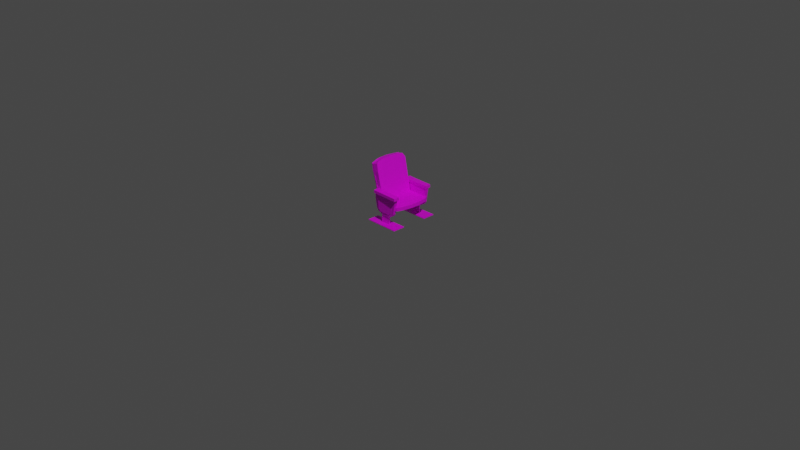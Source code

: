 # Source: kinositz.blend  (saved by Blender 2.82.7; exported with 4.5.12 LTS)
import bpy
from mathutils import Matrix  # noqa: F401  (used for matrix-valued properties, if any)

bpy.ops.wm.read_factory_settings(use_empty=True)
scene = bpy.context.scene
scene.name = 'Scene'

# ---- collections
col_collection = bpy.data.collections.new('Collection'); scene.collection.children.link(col_collection)

# ---- images (referenced by path relative to the original .blend; pixels are not part of the script)
import os
ASSET_DIR = os.environ.get("B2B_ASSET_DIR", "")  # directory of the original .blend (textures are referenced by path, not embedded)
HERE = os.path.dirname(os.path.abspath(__file__))  # packed textures are extracted next to this script under _unpacked/

def load_image(name, relpath, width, height, colorspace="sRGB"):
    """Load a texture the original file referenced (path relative to the .blend, or extracted next to this script)."""
    p = next((c for c in (os.path.join(HERE, relpath), os.path.join(ASSET_DIR, relpath)) if relpath and os.path.exists(c)), "")
    if p:
        img = bpy.data.images.load(p, check_existing=True)
        img.name = name
    else:  # same state as the original file: an image datablock whose file is absent (Cycles renders it pink)
        img = bpy.data.images.new(name, width, height)
        img.source = "FILE"
        img.filepath = "//" + (relpath or name)
    img.colorspace_settings.name = colorspace
    return img
img_metall_schwarz_png = load_image('Metall_schwarz.PNG', 'Metall_schwarz.PNG', 1024, 1024, 'sRGB')
img_stoff_rot_png = load_image('Stoff_rot.PNG', 'Stoff_rot.PNG', 1024, 1024, 'sRGB')

# ---- materials (node trees are filled in below, after node groups)
mat_material_002 = bpy.data.materials.new('Material.002')
mat_material_002.use_transparent_shadow = False
mat_material_001 = bpy.data.materials.new('Material.001')
mat_material_001.use_transparent_shadow = False

# ---- material node trees
mat_material_002.use_nodes = True; mat_material_002.node_tree.nodes.clear()
_N = mat_material_002.node_tree.nodes; _L = mat_material_002.node_tree.links
n0 = _N.new('ShaderNodeOutputMaterial'); n0.name = 'Material Output'; n0.location = (300, 300)
n1 = _N.new('ShaderNodeBsdfPrincipled'); n1.name = 'Principled BSDF'; n1.location = (10, 300)
n1.distribution = 'GGX'
n1.subsurface_method = 'BURLEY'
n1.inputs[3].default_value = 1.45
n1.inputs[27].default_value = (0.0, 0.0, 0.0, 1.0)
n1.inputs[28].default_value = 1.0
n2 = _N.new('ShaderNodeTexImage'); n2.name = 'Image Texture'; n2.location = (-280, 280)
n2.image = img_metall_schwarz_png
_L.new(n1.outputs[0], n0.inputs[0])
_L.new(n2.outputs[0], n1.inputs[0])
n0.is_active_output = True
mat_material_001.use_nodes = True; mat_material_001.node_tree.nodes.clear()
_N = mat_material_001.node_tree.nodes; _L = mat_material_001.node_tree.links
n0 = _N.new('ShaderNodeOutputMaterial'); n0.name = 'Material Output'; n0.location = (300, 300)
n1 = _N.new('ShaderNodeBsdfPrincipled'); n1.name = 'Principled BSDF'; n1.location = (10, 300)
n1.distribution = 'GGX'
n1.subsurface_method = 'BURLEY'
n1.inputs[3].default_value = 1.45
n1.inputs[27].default_value = (0.0, 0.0, 0.0, 1.0)
n1.inputs[28].default_value = 1.0
n2 = _N.new('ShaderNodeTexImage'); n2.name = 'Image Texture'; n2.location = (-280, 280)
n2.image = img_stoff_rot_png
_L.new(n1.outputs[0], n0.inputs[0])
_L.new(n2.outputs[0], n1.inputs[0])
n0.is_active_output = True

# ---- world
world_world = bpy.data.worlds.new('World'); scene.world = world_world
world_world.use_nodes = True; world_world.node_tree.nodes.clear()
_N = world_world.node_tree.nodes; _L = world_world.node_tree.links
n0 = _N.new('ShaderNodeOutputWorld'); n0.name = 'World Output'; n0.location = (300, 300)
n1 = _N.new('ShaderNodeBackground'); n1.name = 'Background'; n1.location = (10, 300)
n1.inputs[0].default_value = (0.05088, 0.05088, 0.05088, 1.0)
_L.new(n1.outputs[0], n0.inputs[0])
n0.is_active_output = True
world_world.color = (0.05088, 0.05088, 0.05088)
world_world.use_sun_shadow = False
world_world.sun_shadow_jitter_overblur = 0.0

# ---- cameras
cam_camera = bpy.data.cameras.new('Camera')
cam_camera.clip_end = 100.0
cam_camera.ortho_scale = 7.314

# ---- lights
light_light = bpy.data.lights.new('Light', 'POINT')
light_light.transmission_factor = 0.0
light_light.energy = 1000.0
light_light.shadow_soft_size = 0.1
light_light.shadow_maximum_resolution = 0.006
light_light.use_absolute_resolution = True

# ---- meshes
me_plane_022 = bpy.data.meshes.new('Plane.022')
me_plane_022.from_pydata([(-0.01042, 0.7208, 0.002558), (-0.1295, 0.7199, 0.006162), (-0.1892, 0.7109, 0.009926), (-0.255, 0.688, -0.009196), (-0.2645, 0.614, 2.093e-09), (-0.2603, 0.4627, 2.303e-09), (-0.2745, 0.2426, 0.002802), (-0.2543, 0.2489, 0.02923), (-0.1903, 0.2519, 0.04966), (-0.03325, 0.2473, 0.01524), (0.1065, 0.2484, 0.01215), (0.1659, 0.2527, 0.05453), (0.1854, 0.2504, 0.01399), (0.1762, 0.3957, -2.518e-09), (0.1763, 0.5502, -2.794e-09), (0.1749, 0.629, 0.003922), (0.1577, 0.6798, 0.03473), (0.1456, 0.7057, 0.01589), (0.08661, 0.7123, 0.004857), (-0.01042, 0.7208, 0.04923), (-0.1295, 0.7199, 0.05298), (-0.1874, 0.7037, 0.05356), (-0.2607, 0.6796, 0.06229), (-0.2655, 0.6136, 0.0507), (-0.2637, 0.4609, 0.05646), (-0.2745, 0.2545, 0.04667), (-0.2543, 0.2489, 0.0759), (-0.1861, 0.2524, 0.08341), (-0.03325, 0.2507, 0.06425), (0.1065, 0.2484, 0.05883), (0.1659, 0.2527, 0.1012), (0.1811, 0.255, 0.07117), (0.1762, 0.3957, 0.04667), (0.1748, 0.5502, 0.04667), (0.1793, 0.6213, 0.06779), (0.1777, 0.6602, 0.07511), (0.1456, 0.7057, 0.06256), (0.08661, 0.7123, 0.05153), (0.2178, 0.2149, 0.4275), (0.2178, 0.2528, 0.4508), (0.2133, 0.2054, 0.5362), (0.2133, 0.2433, 0.5594), (0.2114, 0.1953, 0.6618), (0.2114, 0.2332, 0.6851), (0.1924, 0.1871, 0.7512), (0.1924, 0.225, 0.7744), (0.1481, 0.1806, 0.8214), (0.1481, 0.2186, 0.8446), (0.1093, 0.177, 0.8271), (0.1093, 0.2149, 0.8504), (0.07126, 0.1742, 0.8291), (0.07126, 0.2122, 0.8524), (0.02669, 0.1723, 0.8395), (0.02669, 0.2102, 0.8628), (-0.01376, 0.172, 0.829), (-0.01376, 0.2099, 0.8522), (-0.06318, 0.1724, 0.8324), (-0.06318, 0.2104, 0.8556), (-0.1049, 0.1744, 0.8219), (-0.1049, 0.2123, 0.8452), (-0.1521, 0.1772, 0.8199), (-0.1521, 0.2151, 0.8432), (-0.2179, 0.1819, 0.8069), (-0.2179, 0.2198, 0.8302), (-0.2829, 0.1886, 0.7645), (-0.2829, 0.2265, 0.7878), (-0.3077, 0.1975, 0.654), (-0.3077, 0.2355, 0.6773), (-0.3035, 0.2064, 0.5427), (-0.3035, 0.2443, 0.5659), (-0.2992, 0.2151, 0.4481), (-0.2992, 0.253, 0.4714), (-0.2975, 0.2249, 0.3324), (-0.2975, 0.2628, 0.3557), (-0.2896, 0.2349, 0.2068), (-0.2896, 0.2728, 0.2301), (-0.2937, 0.2459, 0.05445), (-0.2937, 0.2839, 0.07771), (-0.2172, 0.2505, 0.01315), (-0.2403, 0.2893, 0.02924), (-0.1728, 0.2538, 0.01287), (-0.1728, 0.2918, 0.03613), (-0.1086, 0.2546, 0.02386), (-0.1086, 0.2939, 0.03348), (-0.06115, 0.2571, 0.02011), (-0.06115, 0.2951, 0.04337), (-0.005739, 0.2601, 0.02727), (-0.008954, 0.2956, 0.03959), (0.04041, 0.2562, 0.02271), (0.04041, 0.2951, 0.03642), (0.08513, 0.2554, 0.01713), (0.08513, 0.2934, 0.04039), (0.138, 0.2522, 0.02713), (0.138, 0.2901, 0.05039), (0.1706, 0.2592, 0.03056), (0.1801, 0.2866, 0.04332), (0.2068, 0.2415, 0.1045), (0.2068, 0.2794, 0.1277), (0.2055, 0.2332, 0.2144), (0.2055, 0.2712, 0.2377), (0.2133, 0.2243, 0.3188), (0.2133, 0.2622, 0.3421), (-0.3044, 0.3928, 0.07212), (-0.3115, 0.3153, 0.8377), (-0.3114, 0.276, 0.7978), (-0.3112, 0.2208, 0.7313), (-0.3109, 0.1591, 0.6603), (-0.3105, 0.1349, 0.5933), (-0.3097, 0.1241, 0.4925), (-0.3089, 0.1289, 0.4008), (-0.3075, 0.1397, 0.2474), (-0.3064, 0.1565, 0.1391), (-0.3053, 0.1917, 0.03122), (-0.3048, 0.2236, -0.0009998), (-0.3045, 0.2897, 0.008094), (-0.3081, 0.3433, 0.03251), (-0.2678, 0.3926, 0.0738), (-0.2749, 0.3151, 0.8394), (-0.2747, 0.2758, 0.7995), (-0.2745, 0.2206, 0.7329), (-0.2743, 0.1589, 0.6619), (-0.2738, 0.1347, 0.5949), (-0.273, 0.124, 0.4942), (-0.2722, 0.1288, 0.4025), (-0.2708, 0.1396, 0.2491), (-0.2698, 0.1563, 0.1408), (-0.2686, 0.1916, 0.0329), (-0.2681, 0.2234, 0.000677), (-0.2678, 0.2895, 0.009771), (-0.2715, 0.3432, 0.03419), (-0.3018, 0.3883, 0.06666), (-0.2571, 0.3878, 0.07155), (-0.2628, 0.3651, 0.3127), (-0.2672, 0.3338, 0.6448), (-0.2682, 0.311, 0.8867), (-0.3064, 0.31, 0.8973), (-0.3423, 0.3105, 0.8923), (-0.3383, 0.3348, 0.6348), (-0.3353, 0.3646, 0.3177), (-0.3339, 0.3874, 0.07638), (-0.3018, 0.4196, 0.08748), (-0.2571, 0.4191, 0.09238), (-0.2628, 0.3964, 0.3335), (-0.2672, 0.3651, 0.6657), (-0.2682, 0.3423, 0.9076), (-0.3064, 0.3414, 0.9181), (-0.3423, 0.3418, 0.9131), (-0.3383, 0.3661, 0.6557), (-0.3353, 0.396, 0.3385), (-0.3339, 0.4187, 0.09721), (-0.01097, 0.7205, 0.05157), (0.08649, 0.7134, 0.05416), (0.1454, 0.7025, 0.05021), (0.1786, 0.6538, 0.07403), (0.1734, 0.5287, 0.03705), (0.1756, 0.369, 0.0217), (0.1692, 0.251, 0.01602), (0.05112, 0.2471, 0.01745), (-0.06396, 0.2475, 0.04052), (-0.1658, 0.2495, 0.01591), (-0.2646, 0.2432, 0.01545), (-0.2707, 0.2795, 0.01819), (-0.2628, 0.3373, 0.02256), (-0.2579, 0.4125, 0.02825), (-0.2617, 0.4873, 0.0455), (-0.2619, 0.552, 0.03881), (-0.2652, 0.6125, 0.05147), (-0.2603, 0.6808, 0.0601), (-0.2342, 0.6894, 0.04428), (-0.13, 0.72, 0.05341), (-0.01097, 0.7187, 0.2187), (0.08649, 0.7123, 0.2182), (0.1454, 0.7007, 0.2173), (0.1786, 0.6547, 0.2138), (0.1765, 0.5269, 0.2042), (0.1756, 0.3672, 0.1888), (0.1692, 0.2492, 0.1831), (0.05112, 0.2425, 0.1826), (-0.06396, 0.2481, 0.1831), (-0.1658, 0.2477, 0.183), (-0.2646, 0.2411, 0.1825), (-0.2707, 0.2778, 0.1853), (-0.2628, 0.3355, 0.1897), (-0.2579, 0.4108, 0.1954), (-0.2632, 0.4852, 0.201), (-0.2619, 0.5502, 0.2059), (-0.2635, 0.5968, 0.2068), (-0.2571, 0.6859, 0.2161), (-0.2327, 0.7046, 0.2119), (-0.13, 0.7184, 0.2187), (0.1847, 0.3913, 0.08741), (0.1776, 0.3138, 0.853), (0.1777, 0.2744, 0.8131), (0.1779, 0.2193, 0.7465), (0.1782, 0.1575, 0.6755), (0.1786, 0.1334, 0.6085), (0.1794, 0.1226, 0.5078), (0.1802, 0.1274, 0.4161), (0.1816, 0.1382, 0.2627), (0.1827, 0.155, 0.1544), (0.1838, 0.1902, 0.04651), (0.183, 0.2195, 0.01827), (0.181, 0.2891, 0.02057), (0.1809, 0.3418, 0.04779), (0.2213, 0.3911, 0.08908), (0.2142, 0.3136, 0.8547), (0.2143, 0.2743, 0.8148), (0.2146, 0.2191, 0.7482), (0.2148, 0.1574, 0.6772), (0.2152, 0.1332, 0.6102), (0.2161, 0.1225, 0.5095), (0.2169, 0.1273, 0.4178), (0.2183, 0.138, 0.2643), (0.2193, 0.1548, 0.1561), (0.2205, 0.19, 0.04818), (0.2209, 0.2219, 0.01596), (0.2213, 0.288, 0.02505), (0.2176, 0.3417, 0.04947), (0.2026, 0.388, 0.03979), (0.2538, 0.3882, 0.03964), (0.2481, 0.3655, 0.2808), (0.2438, 0.3342, 0.6129), (0.2428, 0.3114, 0.8548), (0.2045, 0.3104, 0.8654), (0.1686, 0.3109, 0.8603), (0.1726, 0.3352, 0.6029), (0.1756, 0.365, 0.2858), (0.1771, 0.3878, 0.04447), (0.2092, 0.42, 0.05557), (0.2538, 0.4196, 0.06047), (0.2481, 0.3968, 0.3016), (0.2438, 0.3655, 0.6338), (0.2428, 0.3428, 0.8757), (0.2045, 0.3418, 0.8862), (0.1686, 0.3422, 0.8812), (0.1726, 0.3665, 0.6238), (0.1756, 0.3964, 0.3066), (0.1716, 0.4218, 0.04836), (-0.284, 0.0217, 0.3515), (-0.2882, 0.04953, 0.07919), (-0.288, 0.1993, 0.1927), (-0.2838, 0.1715, 0.4684), (-0.2982, 0.02159, 0.3527), (-0.3024, 0.04941, 0.08036), (-0.3023, 0.1992, 0.1939), (-0.2981, 0.1714, 0.4695), (-0.3668, 0.001674, 0.7235), (-0.2078, 0.0004285, 0.7198), (-0.2194, 0.09757, -0.2736), (-0.3714, 0.09882, -0.2707), (-0.3669, -0.007414, 0.7173), (-0.2079, -0.008659, 0.7136), (-0.2195, 0.08848, -0.2799), (-0.3716, 0.08973, -0.277), (0.2016, 0.02282, 0.3442), (0.1975, 0.05064, 0.07187), (0.1976, 0.2004, 0.1854), (0.2018, 0.1727, 0.461), (0.1874, 0.0227, 0.3454), (0.1832, 0.05053, 0.07304), (0.1834, 0.2003, 0.1866), (0.1876, 0.1725, 0.4622), (0.1111, 0.001631, 0.7195), (0.2701, 0.0003854, 0.7158), (0.2585, 0.09752, -0.2777), (0.1065, 0.09877, -0.2748), (0.111, -0.007457, 0.7132), (0.27, -0.008702, 0.7095), (0.2584, 0.08843, -0.2839), (0.1064, 0.08969, -0.281), (-0.306, 0.3764, 0.1606), (-0.3044, 0.3498, 0.4283), (-0.3026, 0.3232, 0.7127), (-0.3026, 0.2832, 0.6951), (-0.3027, 0.2339, 0.6359), (-0.3028, 0.185, 0.5812), (-0.303, 0.1636, 0.5445), (-0.3034, 0.1499, 0.4635), (-0.3043, 0.1644, 0.3158), (-0.3053, 0.1813, 0.1607), (-0.3058, 0.2135, 0.08917), (-0.3059, 0.2764, 0.1222), (-0.306, 0.334, 0.1335), (-0.3159, 0.3763, 0.1609), (-0.3143, 0.3497, 0.4286), (-0.3125, 0.3231, 0.713), (-0.3125, 0.2832, 0.6954), (-0.3126, 0.2339, 0.6363), (-0.3127, 0.1849, 0.5815), (-0.3129, 0.1636, 0.5449), (-0.3133, 0.1498, 0.4638), (-0.3142, 0.1643, 0.3162), (-0.3152, 0.1813, 0.161), (-0.3157, 0.2134, 0.0895), (-0.3158, 0.2764, 0.1225), (-0.3159, 0.334, 0.1339), (0.2203, 0.3736, 0.1587), (0.2219, 0.347, 0.4264), (0.2236, 0.3204, 0.7108), (0.2237, 0.2805, 0.6931), (0.2236, 0.2312, 0.634), (0.2234, 0.1822, 0.5792), (0.2233, 0.1609, 0.5426), (0.2229, 0.1471, 0.4616), (0.222, 0.1616, 0.314), (0.221, 0.1786, 0.1588), (0.2205, 0.2107, 0.08731), (0.2204, 0.2737, 0.1203), (0.2203, 0.3313, 0.1317), (0.215, 0.3736, 0.1589), (0.2166, 0.347, 0.4266), (0.2184, 0.3204, 0.7109), (0.2184, 0.2805, 0.6933), (0.2183, 0.2311, 0.6342), (0.2181, 0.1822, 0.5794), (0.218, 0.1609, 0.5428), (0.2176, 0.1471, 0.4617), (0.2167, 0.1616, 0.3141), (0.2157, 0.1785, 0.159), (0.2152, 0.2107, 0.08749), (0.2151, 0.2737, 0.1205), (0.215, 0.3312, 0.1318)], [], [(2, 1, 4), (15, 17, 16), (3, 2, 4), (21, 23, 20), (4, 1, 5), (0, 13, 5), (5, 1, 0), (15, 14, 18), (18, 14, 0), (14, 13, 0), (6, 5, 9), (13, 10, 9), (8, 6, 9), (8, 7, 6), (11, 10, 12), (12, 10, 13), (18, 17, 15), (9, 5, 13), (34, 35, 36), (22, 23, 21), (23, 24, 20), (19, 24, 32), (24, 19, 20), (34, 37, 33), (37, 19, 33), (33, 19, 32), (25, 28, 24), (32, 28, 29), (27, 28, 25), (27, 25, 26), (30, 31, 29), (31, 32, 29), (37, 34, 36), (28, 32, 24), (8, 9, 28, 27), (1, 2, 21, 20), (16, 17, 36, 35), (9, 10, 29, 28), (2, 3, 22, 21), (17, 18, 37, 36), (10, 11, 30, 29), (3, 4, 23, 22), (18, 0, 19, 37), (11, 12, 31, 30), (4, 5, 24, 23), (12, 13, 32, 31), (5, 6, 25, 24), (13, 14, 33, 32), (6, 7, 26, 25), (14, 15, 34, 33), (7, 8, 27, 26), (0, 1, 20, 19), (15, 16, 35, 34), (38, 39, 41, 40), (40, 41, 43, 42), (42, 43, 45, 44), (44, 45, 47, 46), (46, 47, 49, 48), (48, 49, 51, 50), (50, 51, 53, 52), (52, 53, 55, 54), (54, 55, 57, 56), (56, 57, 59, 58), (58, 59, 61, 60), (60, 61, 63, 62), (62, 63, 65, 64), (64, 65, 67, 66), (66, 67, 69, 68), (68, 69, 71, 70), (70, 71, 73, 72), (72, 73, 75, 74), (74, 75, 77, 76), (76, 77, 79, 78), (78, 79, 81, 80), (80, 81, 83, 82), (82, 83, 85, 84), (84, 85, 87, 86), (86, 87, 89, 88), (88, 89, 91, 90), (90, 91, 93, 92), (92, 93, 95, 94), (94, 95, 97, 96), (96, 97, 99, 98), (41, 39, 101, 99, 97, 95, 93, 91, 89, 87, 85, 83, 81, 79, 77, 75, 73, 71, 69, 67, 65, 63, 61, 59, 57, 55, 53, 51, 49, 47, 45, 43), (98, 99, 101, 100), (100, 101, 39, 38), (38, 40, 42, 44, 46, 48, 50, 52, 54, 56, 58, 60, 62, 64, 66, 68, 70, 72, 74, 76, 78, 80, 82, 84, 86, 88, 90, 92, 94, 96, 98, 100), (104, 102, 103), (104, 115, 102), (105, 115, 104), (105, 114, 115), (114, 105, 110), (113, 114, 111), (109, 105, 106), (110, 105, 109), (118, 117, 116), (114, 110, 111), (107, 108, 106), (106, 108, 109), (113, 111, 112), (118, 116, 129), (119, 118, 129), (119, 129, 128), (128, 124, 119), (127, 125, 128), (123, 120, 119), (124, 123, 119), (128, 125, 124), (121, 120, 122), (120, 123, 122), (127, 126, 125), (105, 104, 118, 119), (113, 112, 126, 127), (106, 105, 119, 120), (114, 113, 127, 128), (107, 106, 120, 121), (115, 114, 128, 129), (108, 107, 121, 122), (102, 115, 129, 116), (109, 108, 122, 123), (110, 109, 123, 124), (103, 102, 116, 117), (111, 110, 124, 125), (104, 103, 117, 118), (112, 111, 125, 126), (145, 144, 143), (135, 133, 134), (132, 138, 130), (133, 138, 132), (133, 137, 138), (136, 137, 135), (130, 138, 139), (135, 137, 133), (132, 130, 131), (142, 140, 148), (143, 142, 148), (143, 148, 147), (146, 145, 147), (140, 149, 148), (145, 143, 147), (142, 141, 140), (134, 133, 143, 144), (131, 130, 140, 141), (138, 137, 147, 148), (135, 134, 144, 145), (132, 131, 141, 142), (139, 138, 148, 149), (136, 135, 145, 146), (133, 132, 142, 143), (130, 139, 149, 140), (137, 136, 146, 147), (169, 168, 166), (163, 159, 158), (153, 151, 154), (152, 151, 153), (169, 165, 150), (154, 151, 150), (150, 164, 154), (166, 165, 169), (165, 164, 150), (155, 154, 163), (189, 186, 188), (155, 163, 158), (166, 168, 167), (163, 154, 164), (160, 159, 161), (155, 157, 156), (162, 159, 163), (158, 157, 155), (159, 162, 161), (183, 178, 179), (173, 174, 171), (172, 173, 171), (189, 170, 185), (174, 170, 171), (170, 174, 184), (186, 189, 185), (185, 170, 184), (175, 183, 174), (175, 178, 183), (186, 187, 188), (183, 184, 174), (180, 181, 179), (175, 176, 177), (182, 183, 179), (178, 175, 177), (179, 181, 182), (165, 166, 186, 185), (158, 159, 179, 178), (151, 152, 172, 171), (166, 167, 187, 186), (159, 160, 180, 179), (152, 153, 173, 172), (167, 168, 188, 187), (160, 161, 181, 180), (153, 154, 174, 173), (168, 169, 189, 188), (161, 162, 182, 181), (154, 155, 175, 174), (169, 150, 170, 189), (162, 163, 183, 182), (155, 156, 176, 175), (163, 164, 184, 183), (156, 157, 177, 176), (164, 165, 185, 184), (157, 158, 178, 177), (150, 151, 171, 170), (192, 190, 191), (192, 203, 190), (193, 203, 192), (193, 202, 203), (202, 193, 198), (201, 202, 199), (197, 193, 194), (198, 193, 197), (206, 205, 204), (202, 198, 199), (195, 196, 194), (194, 196, 197), (201, 199, 200), (206, 204, 217), (207, 206, 217), (207, 217, 216), (216, 212, 207), (215, 213, 216), (211, 208, 207), (212, 211, 207), (216, 213, 212), (209, 208, 210), (208, 211, 210), (215, 214, 213), (193, 192, 206, 207), (201, 200, 214, 215), (194, 193, 207, 208), (202, 201, 215, 216), (195, 194, 208, 209), (203, 202, 216, 217), (196, 195, 209, 210), (190, 203, 217, 204), (197, 196, 210, 211), (198, 197, 211, 212), (191, 190, 204, 205), (199, 198, 212, 213), (192, 191, 205, 206), (200, 199, 213, 214), (233, 232, 231), (223, 221, 222), (220, 226, 218), (221, 226, 220), (221, 225, 226), (224, 225, 223), (218, 226, 227), (223, 225, 221), (220, 218, 219), (230, 228, 236), (231, 230, 236), (231, 236, 235), (234, 233, 235), (228, 237, 236), (233, 231, 235), (230, 229, 228), (222, 221, 231, 232), (219, 218, 228, 229), (226, 225, 235, 236), (223, 222, 232, 233), (220, 219, 229, 230), (227, 226, 236, 237), (224, 223, 233, 234), (221, 220, 230, 231), (218, 227, 237, 228), (225, 224, 234, 235), (239, 240, 238), (243, 242, 244), (238, 240, 241), (242, 245, 244), (238, 241, 245, 242), (240, 239, 243, 244), (241, 240, 244, 245), (239, 238, 242, 243), (247, 246, 248), (251, 252, 250), (248, 246, 249), (252, 253, 250), (246, 247, 251, 250), (249, 246, 250, 253), (247, 248, 252, 251), (248, 249, 253, 252), (255, 256, 254), (259, 258, 260), (254, 256, 257), (258, 261, 260), (254, 257, 261, 258), (256, 255, 259, 260), (257, 256, 260, 261), (255, 254, 258, 259), (263, 262, 264), (267, 268, 266), (264, 262, 265), (268, 269, 266), (262, 263, 267, 266), (265, 262, 266, 269), (263, 264, 268, 267), (264, 265, 269, 268), (273, 271, 272), (271, 282, 270), (276, 277, 275), (271, 281, 282), (281, 271, 278), (275, 277, 278), (278, 271, 274), (278, 274, 275), (278, 279, 281), (286, 285, 284), (281, 279, 280), (274, 271, 273), (284, 283, 295), (289, 288, 290), (284, 295, 294), (294, 291, 284), (288, 291, 290), (291, 287, 284), (291, 288, 287), (291, 294, 292), (294, 293, 292), (287, 286, 284), (277, 276, 289, 290), (278, 277, 290, 291), (271, 270, 283, 284), (279, 278, 291, 292), (272, 271, 284, 285), (280, 279, 292, 293), (273, 272, 285, 286), (281, 280, 293, 294), (274, 273, 286, 287), (282, 281, 294, 295), (275, 274, 287, 288), (270, 282, 295, 283), (276, 275, 288, 289), (299, 297, 298), (297, 308, 296), (302, 303, 301), (297, 307, 308), (307, 297, 304), (301, 303, 304), (304, 297, 300), (304, 300, 301), (304, 305, 307), (312, 311, 310), (307, 305, 306), (300, 297, 299), (310, 309, 321), (315, 314, 316), (310, 321, 320), (320, 317, 310), (314, 317, 316), (317, 313, 310), (317, 314, 313), (317, 320, 318), (320, 319, 318), (313, 312, 310), (303, 302, 315, 316), (304, 303, 316, 317), (297, 296, 309, 310), (305, 304, 317, 318), (298, 297, 310, 311), (306, 305, 318, 319), (299, 298, 311, 312), (307, 306, 319, 320), (300, 299, 312, 313), (308, 307, 320, 321), (301, 300, 313, 314), (296, 308, 321, 309), (302, 301, 314, 315)])
me_plane_022.polygons.foreach_set('material_index', [0, 0, 0, 0, 0, 0, 0, 0, 0, 0, 0, 0, 0, 0, 0, 0, 0, 0, 0, 0, 0, 0, 0, 0, 0, 0, 0, 0, 0, 0, 0, 0, 0, 0, 0, 0, 0, 0, 0, 0, 0, 0, 0, 0, 0, 0, 0, 0, 0, 0, 0, 0, 0, 1, 1, 1, 1, 1, 1, 1, 1, 1, 1, 1, 1, 1, 1, 1, 1, 1, 1, 1, 1, 1, 1, 1, 1, 1, 1, 1, 1, 1, 1, 1, 1, 1, 1, 0, 0, 0, 0, 0, 0, 0, 0, 0, 0, 0, 0, 0, 0, 0, 0, 0, 0, 0, 0, 0, 0, 0, 0, 0, 0, 0, 0, 0, 0, 0, 0, 0, 0, 0, 0, 0, 0, 0, 0, 0, 0, 0, 0, 0, 0, 0, 0, 0, 0, 0, 0, 0, 0, 0, 0, 0, 0, 0, 0, 0, 0, 0, 0, 1, 1, 1, 1, 1, 1, 1, 1, 1, 1, 1, 1, 1, 1, 1, 1, 1, 1, 1, 1, 1, 1, 1, 1, 1, 1, 1, 1, 1, 1, 1, 1, 1, 1, 1, 1, 1, 1, 1, 1, 1, 1, 1, 1, 1, 1, 1, 1, 1, 1, 1, 1, 1, 1, 1, 1, 0, 0, 0, 0, 0, 0, 0, 0, 0, 0, 0, 0, 0, 0, 0, 0, 0, 0, 0, 0, 0, 0, 0, 0, 0, 0, 0, 0, 0, 0, 0, 0, 0, 0, 0, 0, 0, 0, 0, 0, 0, 0, 0, 0, 0, 0, 0, 0, 0, 0, 0, 0, 0, 0, 0, 0, 0, 0, 0, 0, 0, 0, 0, 0, 0, 0, 0, 0, 0, 0, 0, 0, 0, 0, 0, 0, 0, 0, 0, 0, 0, 0, 0, 0, 0, 0, 0, 0, 0, 0, 0, 0, 0, 0, 0, 0, 1, 1, 1, 1, 1, 1, 1, 1, 1, 1, 1, 1, 1, 1, 1, 1, 1, 1, 1, 1, 1, 1, 1, 1, 1, 1, 1, 1, 1, 1, 1, 1, 1, 1, 1, 1, 1, 1, 1, 1, 1, 1, 1, 1, 1, 1, 1, 1, 1, 1, 1, 1, 1, 1, 1, 1, 1, 1, 1, 1, 1, 1, 1, 1, 1, 1, 1, 1, 1, 1])
_uv = me_plane_022.uv_layers.new(name='UVMap')
_uv.uv.foreach_set('vector', [0.0, 0.0, 0.0, 0.0, 0.0, 0.0, 0.0, 0.0, 0.0, 0.0, 0.0, 0.0, 0.0, 0.0, 0.0, 0.0, 0.0, 0.0, 0.0, 0.0, 0.0, 0.0, 0.0, 0.0, 0.0, 0.0, 0.0, 0.0, 0.0, 0.0, 0.0, 0.0, 0.0, 0.0, 0.0, 0.0, 0.0, 0.0, 0.0, 0.0, 0.0, 0.0, 0.0, 0.0, 0.0, 0.0, 0.0, 0.0, 0.0, 0.0, 0.0, 0.0, 0.0, 0.0, 0.0, 0.0, 0.0, 0.0, 0.0, 0.0, 0.0, 0.0, 0.0, 0.0, 0.0, 0.0, 0.0, 0.0, 0.0, 0.0, 0.0, 0.0, 0.0, 0.0, 0.0, 0.0, 0.0, 0.0, 0.0, 0.0, 0.0, 0.0, 0.0, 0.0, 0.0, 0.0, 0.0, 0.0, 0.0, 0.0, 0.0, 0.0, 0.0, 0.0, 0.0, 0.0, 0.0, 0.0, 0.0, 0.0, 0.0, 0.0, 0.0, 0.0, 0.0, 0.0, 0.0, 0.0, 0.0, 0.0, 0.0, 0.0, 0.0, 0.0, 0.0, 0.0, 0.0, 0.0, 0.0, 0.0, 0.0, 0.0, 0.0, 0.0, 0.0, 0.0, 0.0, 0.0, 0.0, 0.0, 0.0, 0.0, 0.0, 0.0, 0.0, 0.0, 0.0, 0.0, 0.0, 0.0, 0.0, 0.0, 0.0, 0.0, 0.0, 0.0, 0.0, 0.0, 0.0, 0.0, 0.0, 0.0, 0.0, 0.0, 0.0, 0.0, 0.0, 0.0, 0.0, 0.0, 0.0, 0.0, 0.0, 0.0, 0.0, 0.0, 0.0, 0.0, 0.0, 0.0, 0.0, 0.0, 0.0, 0.0, 0.0, 0.0, 0.0, 0.0, 0.0, 0.0, 0.0, 0.0, 0.0, 0.0, 0.0, 0.0, 0.0, 0.0, 0.0, 0.0, 0.0, 0.0, 0.0, 0.0, 0.0, 0.0, 0.0, 0.0, 0.0, 0.0, 0.0, 0.0, 0.0, 0.0, 0.0, 0.0, 0.0, 0.0, 0.0, 0.0, 0.0, 0.0, 0.0, 0.0, 0.0, 0.0, 0.0, 0.0, 0.0, 0.0, 0.0, 0.0, 0.0, 0.0, 0.0, 0.0, 0.0, 0.0, 0.0, 0.0, 0.0, 0.0, 0.0, 0.0, 0.0, 0.0, 0.0, 0.0, 0.0, 0.0, 0.0, 0.0, 0.0, 0.0, 0.0, 0.0, 0.0, 0.0, 0.0, 0.0, 0.0, 0.0, 0.0, 0.0, 0.0, 0.0, 0.0, 0.0, 0.0, 0.0, 0.0, 0.0, 0.0, 0.0, 0.0, 0.0, 0.0, 0.0, 0.0, 0.0, 0.0, 0.0, 0.0, 0.0, 0.0, 0.0, 0.0, 0.0, 0.0, 0.0, 0.0, 0.0, 0.0, 0.0, 0.0, 0.0, 0.0, 0.0, 0.0, 0.0, 0.0, 0.0, 0.0, 0.0, 0.0, 0.0, 0.0, 0.0, 0.0, 0.0, 0.0, 0.0, 0.0, 0.0, 0.0, 0.0, 0.0, 0.0, 0.0, 0.0, 0.0, 0.0, 0.0, 0.0, 0.0, 0.0, 0.0, 0.0, 0.0, 0.0, 0.0, 0.0, 0.0, 0.0, 0.0, 0.0, 0.0, 0.0, 0.0, 0.0, 0.0, 0.0, 0.0, 0.0, 0.0, 0.0, 0.0, 0.0, 0.0, 0.0, 0.0, 0.0, 0.0, 0.0, 0.0, 0.0, 0.0, 0.0, 0.0, 0.0, 0.0, 0.0, 0.0, 0.0, 0.0, 0.0, 1.0, 0.5, 1.0, 1.0, 0.9688, 1.0, 0.9688, 0.5, 0.9688, 0.5, 0.9688, 1.0, 0.9375, 1.0, 0.9375, 0.5, 0.9375, 0.5, 0.9375, 1.0, 0.9062, 1.0, 0.9062, 0.5, 0.9062, 0.5, 0.9062, 1.0, 0.875, 1.0, 0.875, 0.5, 0.875, 0.5, 0.875, 1.0, 0.8438, 1.0, 0.8438, 0.5, 0.8438, 0.5, 0.8438, 1.0, 0.8125, 1.0, 0.8125, 0.5, 0.8125, 0.5, 0.8125, 1.0, 0.7812, 1.0, 0.7812, 0.5, 0.7812, 0.5, 0.7812, 1.0, 0.75, 1.0, 0.75, 0.5, 0.75, 0.5, 0.75, 1.0, 0.7188, 1.0, 0.7188, 0.5, 0.7188, 0.5, 0.7188, 1.0, 0.6875, 1.0, 0.6875, 0.5, 0.6875, 0.5, 0.6875, 1.0, 0.6562, 1.0, 0.6562, 0.5, 0.6562, 0.5, 0.6562, 1.0, 0.625, 1.0, 0.625, 0.5, 0.625, 0.5, 0.625, 1.0, 0.5938, 1.0, 0.5938, 0.5, 0.5938, 0.5, 0.5938, 1.0, 0.5625, 1.0, 0.5625, 0.5, 0.5625, 0.5, 0.5625, 1.0, 0.5312, 1.0, 0.5312, 0.5, 0.5312, 0.5, 0.5312, 1.0, 0.5, 1.0, 0.5, 0.5, 0.5, 0.5, 0.5, 1.0, 0.4688, 1.0, 0.4688, 0.5, 0.4688, 0.5, 0.4688, 1.0, 0.4375, 1.0, 0.4375, 0.5, 0.4375, 0.5, 0.4375, 1.0, 0.4062, 1.0, 0.4062, 0.5, 0.4062, 0.5, 0.4062, 1.0, 0.375, 1.0, 0.375, 0.5, 0.375, 0.5, 0.375, 1.0, 0.3438, 1.0, 0.3438, 0.5, 0.3438, 0.5, 0.3438, 1.0, 0.3125, 1.0, 0.3125, 0.5, 0.3125, 0.5, 0.3125, 1.0, 0.2812, 1.0, 0.2812, 0.5, 0.2812, 0.5, 0.2812, 1.0, 0.25, 1.0, 0.25, 0.5, 0.25, 0.5, 0.25, 1.0, 0.2188, 1.0, 0.2188, 0.5, 0.2188, 0.5, 0.2188, 1.0, 0.1875, 1.0, 0.1875, 0.5, 0.1875, 0.5, 0.1875, 1.0, 0.1562, 1.0, 0.1562, 0.5, 0.1562, 0.5, 0.1562, 1.0, 0.125, 1.0, 0.125, 0.5, 0.125, 0.5, 0.125, 1.0, 0.09375, 1.0, 0.09375, 0.5, 0.09375, 0.5, 0.09375, 1.0, 0.0625, 1.0, 0.0625, 0.5, 0.2968, 0.4854, 0.25, 0.49, 0.2032, 0.4854, 0.1582, 0.4717, 0.1167, 0.4496, 0.08029, 0.4197, 0.05045, 0.3833, 0.02827, 0.3418, 0.01461, 0.2968, 0.01, 0.25, 0.01461, 0.2032, 0.02827, 0.1582, 0.05045, 0.1167, 0.08029, 0.08029, 0.1167, 0.05045, 0.1582, 0.02827, 0.2032, 0.01461, 0.25, 0.01, 0.2968, 0.01461, 0.3418, 0.02827, 0.3833, 0.05045, 0.4197, 0.08029, 0.4496, 0.1167, 0.4717, 0.1582, 0.4854, 0.2032, 0.49, 0.25, 0.4854, 0.2968, 0.4717, 0.3418, 0.4496, 0.3833, 0.4197, 0.4197, 0.3833, 0.4496, 0.3418, 0.4717, 0.0625, 0.5, 0.0625, 1.0, 0.03125, 1.0, 0.03125, 0.5, 0.03125, 0.5, 0.03125, 1.0, 0.0, 1.0, 0.0, 0.5, 0.75, 0.49, 0.7968, 0.4854, 0.8418, 0.4717, 0.8833, 0.4496, 0.9197, 0.4197, 0.9496, 0.3833, 0.9717, 0.3418, 0.9854, 0.2968, 0.99, 0.25, 0.9854, 0.2032, 0.9717, 0.1582, 0.9496, 0.1167, 0.9197, 0.08029, 0.8833, 0.05045, 0.8418, 0.02827, 0.7968, 0.01461, 0.75, 0.01, 0.7032, 0.01461, 0.6582, 0.02827, 0.6167, 0.05045, 0.5803, 0.08029, 0.5504, 0.1167, 0.5283, 0.1582, 0.5146, 0.2032, 0.51, 0.25, 0.5146, 0.2968, 0.5283, 0.3418, 0.5504, 0.3833, 0.5803, 0.4197, 0.6167, 0.4496, 0.6582, 0.4717, 0.7032, 0.4854, 0.0, 0.0, 0.0, 0.0, 0.0, 0.0, 0.0, 0.0, 0.0, 0.0, 0.0, 0.0, 0.0, 0.0, 0.0, 0.0, 0.0, 0.0, 0.0, 0.0, 0.0, 0.0, 0.0, 0.0, 0.0, 0.0, 0.0, 0.0, 0.0, 0.0, 0.0, 0.0, 0.0, 0.0, 0.0, 0.0, 0.0, 0.0, 0.0, 0.0, 0.0, 0.0, 0.0, 0.0, 0.0, 0.0, 0.0, 0.0, 0.0, 0.0, 0.0, 0.0, 0.0, 0.0, 0.0, 0.0, 0.0, 0.0, 0.0, 0.0, 0.0, 0.0, 0.0, 0.0, 0.0, 0.0, 0.0, 0.0, 0.0, 0.0, 0.0, 0.0, 0.0, 0.0, 0.0, 0.0, 0.0, 0.0, 0.0, 0.0, 0.0, 0.0, 0.0, 0.0, 0.0, 0.0, 0.0, 0.0, 0.0, 0.0, 0.0, 0.0, 0.0, 0.0, 0.0, 0.0, 0.0, 0.0, 0.0, 0.0, 0.0, 0.0, 0.0, 0.0, 0.0, 0.0, 0.0, 0.0, 0.0, 0.0, 0.0, 0.0, 0.0, 0.0, 0.0, 0.0, 0.0, 0.0, 0.0, 0.0, 0.0, 0.0, 0.0, 0.0, 0.0, 0.0, 0.0, 0.0, 0.0, 0.0, 0.0, 0.0, 0.0, 0.0, 0.0, 0.0, 0.0, 0.0, 0.0, 0.0, 0.0, 0.0, 0.0, 0.0, 0.0, 0.0, 0.0, 0.0, 0.0, 0.0, 0.0, 0.0, 0.0, 0.0, 0.0, 0.0, 0.0, 0.0, 0.0, 0.0, 0.0, 0.0, 0.0, 0.0, 0.0, 0.0, 0.0, 0.0, 0.0, 0.0, 0.0, 0.0, 0.0, 0.0, 0.0, 0.0, 0.0, 0.0, 0.0, 0.0, 0.0, 0.0, 0.0, 0.0, 0.0, 0.0, 0.0, 0.0, 0.0, 0.0, 0.0, 0.0, 0.0, 0.0, 0.0, 0.0, 0.0, 0.0, 0.0, 0.0, 0.0, 0.0, 0.0, 0.0, 0.0, 0.0, 0.0, 0.0, 0.0, 0.0, 0.0, 0.0, 0.0, 0.0, 0.0, 0.0, 0.0, 0.0, 0.0, 0.0, 0.0, 0.0, 0.0, 0.0, 0.0, 0.0, 0.0, 0.0, 0.0, 0.0, 0.0, 0.0, 0.0, 0.0, 0.0, 0.0, 0.0, 0.0, 0.0, 0.0, 0.0, 0.0, 0.0, 0.0, 0.0, 0.0, 0.0, 0.0, 0.0, 0.0, 0.0, 0.0, 0.0, 0.0, 0.0, 0.0, 0.0, 0.0, 0.0, 0.0, 0.0, 0.0, 0.0, 0.0, 0.0, 0.0, 0.0, 0.0, 0.0, 0.0, 0.0, 0.0, 0.0, 0.0, 0.0, 0.0, 0.0, 0.0, 0.0, 0.0, 0.0, 0.0, 0.0, 0.0, 0.0, 0.0, 0.0, 0.0, 0.0, 0.0, 0.0, 0.0, 0.0, 0.0, 0.0, 0.0, 0.0, 0.0, 0.0, 0.0, 0.0, 0.0, 0.0, 0.0, 0.0, 0.0, 0.0, 0.0, 0.0, 0.0, 0.0, 0.0, 0.0, 0.0, 0.0, 0.0, 0.0, 0.0, 0.0, 0.0, 0.0, 0.0, 0.0, 0.0, 0.0, 0.0, 0.0, 0.0, 0.0, 0.0, 0.0, 0.0, 0.0, 0.0, 0.0, 0.0, 0.0, 0.0, 0.0, 0.0, 0.0, 0.0, 0.0, 0.0, 0.0, 0.0, 0.0, 0.0, 0.0, 0.0, 0.0, 0.0, 0.0, 0.0, 0.0, 0.0, 0.0, 0.0, 0.0, 0.0, 0.0, 0.0, 0.0, 0.0, 0.0, 0.0, 0.0, 0.0, 0.0, 0.0, 0.0, 0.0, 0.0, 0.0, 0.0, 0.0, 0.0, 0.0, 0.0, 0.0, 0.0, 0.0, 0.0, 0.0, 0.0, 0.0, 0.0, 0.0, 0.0, 0.0, 0.0, 0.0, 0.0, 0.0, 0.0, 0.0, 0.0, 0.0, 0.0, 0.0, 0.0, 0.0, 0.0, 0.0, 0.0, 0.0, 0.0, 0.0, 0.0, 0.0, 0.0, 0.0, 0.0, 0.0, 0.0, 0.0, 0.0, 0.0, 0.0, 0.0, 0.0, 0.0, 0.0, 0.0, 0.0, 0.0, 0.0, 0.0, 0.0, 0.0, 0.0, 0.0, 0.0, 0.0, 0.0, 0.0, 0.0, 0.0, 0.0, 0.0, 0.0, 0.0, 0.0, 0.0, 0.0, 0.0, 0.0, 0.0, 0.0, 0.0, 0.0, 0.0, 0.0, 0.0, 0.0, 0.0, 0.0, 0.0, 0.0, 0.0, 0.0, 0.0, 0.0, 0.0, 0.0, 0.0, 0.0, 0.0, 0.0, 0.0, 0.0, 0.0, 0.0, 0.0, 0.0, 0.0, 0.0, 0.0, 0.0, 0.0, 0.0, 0.0, 0.0, 0.0, 0.0, 0.0, 0.0, 0.0, 0.0, 0.0, 0.0, 0.0, 0.0, 0.0, 0.0, 0.0, 0.0, 0.0, 0.0, 0.0, 0.0, 0.0, 0.0, 0.0, 0.0, 0.0, 0.0, 0.0, 0.0, 0.0, 0.0, 0.0, 0.0, 0.0, 0.0, 0.0, 0.0, 0.0, 0.0, 0.0, 0.0, 0.0, 0.0, 0.0, 0.0, 0.0, 0.0, 0.0, 0.0, 0.0, 0.0, 0.0, 0.0, 0.0, 0.0, 0.0, 0.0, 0.0, 0.0, 0.0, 0.0, 0.0, 0.0, 0.0, 0.0, 0.0, 0.0, 0.0, 0.0, 0.0, 0.0, 0.0, 0.0, 0.0, 0.0, 0.0, 0.0, 0.0, 0.0, 0.0, 0.0, 0.0, 0.0, 0.0, 0.0, 0.0, 0.0, 0.0, 0.0, 0.0, 0.0, 0.0, 0.0, 0.0, 0.0, 0.0, 0.0, 0.0, 0.0, 0.0, 0.0, 0.0, 0.0, 0.0, 0.0, 0.0, 0.0, 0.0, 0.0, 0.0, 0.0, 0.0, 0.0, 0.0, 0.0, 0.0, 0.0, 0.0, 0.0, 0.0, 0.0, 0.0, 0.0, 0.0, 0.0, 0.0, 0.0, 0.0, 0.0, 0.0, 0.0, 0.0, 0.0, 0.0, 0.0, 0.0, 0.0, 0.0, 0.0, 0.0, 0.0, 0.0, 0.0, 0.0, 0.0, 0.0, 0.0, 0.0, 0.0, 0.0, 0.0, 0.0, 0.0, 0.0, 0.0, 0.0, 0.0, 0.0, 0.0, 0.0, 0.0, 0.0, 0.0, 0.0, 0.0, 0.0, 0.0, 0.0, 0.0, 0.0, 0.0, 0.0, 0.0, 0.0, 0.0, 0.0, 0.0, 0.0, 0.0, 0.0, 0.0, 0.0, 0.0, 0.0, 0.0, 0.0, 0.0, 0.0, 0.0, 0.0, 0.0, 0.0, 0.0, 0.0, 0.0, 0.0, 0.0, 0.0, 0.0, 0.0, 0.0, 0.0, 0.0, 0.0, 0.0, 0.0, 0.0, 0.0, 0.0, 0.0, 0.0, 0.0, 0.0, 0.0, 0.0, 0.0, 0.0, 0.0, 0.0, 0.0, 0.0, 0.0, 0.0, 0.0, 0.0, 0.0, 0.0, 0.0, 0.0, 0.0, 0.0, 0.0, 0.0, 0.0, 0.0, 0.0, 0.0, 0.0, 0.0, 0.0, 0.0, 0.0, 0.0, 0.0, 0.0, 0.0, 0.0, 0.0, 0.0, 0.0, 0.0, 0.0, 0.0, 0.0, 0.0, 0.0, 0.0, 0.0, 0.0, 0.0, 0.0, 0.0, 0.0, 0.0, 0.0, 0.0, 0.0, 0.0, 0.0, 0.0, 0.0, 0.0, 0.0, 0.0, 0.0, 0.0, 0.0, 0.0, 0.0, 0.0, 0.0, 0.0, 0.0, 0.0, 0.0, 0.0, 0.0, 0.0, 0.0, 0.0, 0.0, 0.0, 0.0, 0.0, 0.0, 0.0, 0.0, 0.0, 0.0, 0.0, 0.0, 0.0, 0.0, 0.0, 0.0, 0.0, 0.0, 0.0, 0.0, 0.0, 0.0, 0.0, 0.0, 0.0, 0.0, 0.0, 0.0, 0.0, 0.0, 0.0, 0.0, 0.0, 0.0, 0.0, 0.0, 0.0, 0.0, 0.0, 0.0, 0.0, 0.0, 0.0, 0.0, 0.0, 0.0, 0.0, 0.0, 0.0, 0.0, 0.0, 0.0, 0.0, 0.0, 0.0, 0.0, 0.0, 0.0, 0.0, 0.0, 0.0, 0.0, 0.0, 0.0, 0.0, 0.0, 0.0, 0.0, 0.0, 0.0, 0.0, 0.0, 0.0, 0.0, 0.0, 0.0, 0.0, 0.0, 0.0, 0.0, 0.0, 0.0, 0.0, 0.0, 0.0, 0.0, 0.0, 0.0, 0.0, 0.0, 0.0, 0.0, 0.0, 0.0, 0.0, 0.0, 0.0, 0.0, 0.0, 0.0, 0.0, 0.0, 0.0, 0.0, 0.0, 0.0, 0.0, 0.0, 0.0, 0.0, 0.0, 0.0, 0.0, 0.0, 0.0, 0.0, 0.0, 0.0, 0.0, 0.0, 0.0, 0.0, 0.0, 0.0, 0.0, 0.0, 0.0, 0.0, 0.0, 0.0, 0.0, 0.0, 0.0, 0.0, 0.0, 0.0, 0.0, 0.0, 0.0, 0.0, 0.0, 0.0, 0.0, 0.0, 0.0, 0.0, 0.0, 0.0, 0.0, 0.0, 0.0, 0.0, 0.0, 0.0, 0.0, 0.0, 0.0, 0.0, 0.0, 0.0, 0.0, 0.0, 0.0, 0.0, 0.0, 0.0, 0.0, 0.0, 0.0, 0.0, 0.0, 0.0, 0.0, 0.0, 0.0, 0.0, 0.0, 0.0, 0.0, 0.0, 0.0, 0.0, 0.0, 0.0, 0.0, 0.0, 0.0, 0.0, 0.0, 0.0, 0.0, 0.0, 0.0, 0.0, 0.0, 0.0, 0.0, 0.0, 0.0, 0.0, 0.0, 0.0, 0.0, 0.0, 0.0, 0.0, 0.0, 0.0, 0.0, 0.0, 0.0, 0.0, 0.0, 0.0, 0.0, 0.0, 0.0, 0.0, 0.0, 0.0, 0.0, 0.0, 0.0, 0.0, 0.0, 0.0, 0.0, 0.0, 0.0, 0.0, 0.0, 0.0, 0.0, 0.0, 0.0, 0.0, 0.0, 0.0, 0.0, 0.0, 0.0, 0.0, 0.0, 0.0, 0.0, 0.0, 0.0, 0.0, 0.0, 0.0, 0.0, 0.0, 0.0, 0.0, 0.0, 0.0, 0.0, 0.0, 0.0, 0.0, 0.0, 0.0, 0.0, 0.0, 0.0, 0.0, 0.0, 0.0, 0.0, 0.0, 0.0, 0.0, 0.0, 0.0, 0.0, 0.0, 0.0, 0.0, 0.0, 0.0, 0.0, 0.0, 0.0, 0.0, 0.0, 0.0, 0.0, 0.0, 0.0, 0.0, 0.0, 0.0, 0.0, 0.0, 0.0, 0.0, 0.0, 0.0, 0.0, 0.0, 0.0, 0.0, 0.0, 0.0, 0.0, 0.0, 0.0, 0.0, 0.0, 0.0, 0.0, 0.0, 0.0, 0.0, 0.0, 0.0, 0.0, 0.0, 0.0, 0.0, 0.0, 0.0, 0.0, 0.0, 0.0, 0.0, 0.0, 0.0, 0.0, 0.0, 0.0, 0.0, 0.0, 0.0, 0.0, 0.0, 0.0, 0.0, 0.0, 0.0, 0.0, 0.0, 0.0, 0.0, 0.0, 0.0, 0.0, 0.0, 0.0, 0.0, 0.0, 0.0, 0.0, 0.0, 0.0, 0.0, 0.0, 0.0, 0.0, 0.0, 0.0, 0.0, 0.0, 0.0, 0.0, 0.0, 0.0, 0.0, 0.0, 0.0, 0.0, 0.0, 0.0, 0.0, 0.0, 0.0, 0.0, 0.0, 0.0, 0.0, 0.0, 0.0, 0.0, 0.0, 0.0, 0.0, 0.0, 0.0, 0.0, 0.0, 0.0, 0.0, 0.0, 0.0, 0.0, 0.0, 0.0, 0.0, 0.0, 0.0, 0.0, 0.0, 0.0, 0.0, 0.0, 0.0, 0.0, 0.0, 0.0, 0.0, 0.0, 0.0, 0.0, 0.0, 0.0, 0.0, 0.0, 0.0, 0.0, 0.0, 0.0, 0.0, 0.0, 0.0, 0.0, 0.0, 0.0, 0.0, 0.0, 0.0, 0.0, 0.0, 0.0, 0.0, 0.0, 0.0, 0.0, 0.0, 0.0, 0.0, 0.0, 0.0, 0.0, 0.0, 0.0, 0.0, 0.0, 0.0, 0.0, 0.0, 0.0, 0.0, 0.0, 0.0, 0.0, 0.0, 0.0, 0.0, 0.0, 0.0, 0.0, 0.0, 0.0, 0.0, 0.0, 0.0, 0.0, 0.0, 0.0, 0.0, 0.0, 0.0, 0.0, 0.0, 0.0, 0.0, 0.0, 0.0, 0.0, 0.0, 0.0, 0.0, 0.0, 0.0, 0.0, 0.0, 0.0, 0.0, 0.0, 0.0, 0.0, 0.0, 0.0, 0.0, 0.0, 0.0, 0.0, 0.0, 0.0, 0.0, 0.0, 0.0, 0.0, 0.0, 0.0, 0.0, 0.0, 0.0, 0.0, 0.0, 0.0, 0.0, 0.0, 0.0, 0.0, 0.0, 0.0, 0.0, 0.0, 0.0, 0.0, 0.0, 0.0, 0.0, 0.0, 0.0, 0.0, 0.0, 0.0, 0.0, 0.0, 0.0, 0.0, 0.0, 0.0, 0.0, 0.0, 0.0, 0.0, 0.0, 0.0, 0.0, 0.0, 0.0, 0.0, 0.0, 0.0, 0.0, 0.0, 0.0, 0.0, 0.0, 0.0, 0.0, 0.0, 0.0, 0.0, 0.0, 0.0, 0.0, 0.0, 0.0, 0.0, 0.0, 0.0, 0.0, 0.0, 0.0, 0.0, 0.0, 0.0, 0.0, 0.0, 0.0, 0.0, 0.0, 0.0, 0.0, 0.0, 0.0, 0.0, 0.0, 0.0, 0.0, 0.0, 0.0, 0.0, 0.0, 0.0, 0.0, 0.0, 0.0, 0.0, 0.0, 0.0, 0.0, 0.0, 0.0, 0.0, 0.0, 0.0, 0.0, 0.0, 0.0, 0.0, 0.0, 0.0, 0.0, 0.0, 0.0, 0.0, 0.0, 0.0, 0.0, 0.0, 0.0, 0.0, 0.0, 0.0, 0.0, 0.0, 0.0, 0.0, 0.0, 0.0, 0.0, 0.0, 0.0, 0.0, 0.0, 0.0, 0.0, 0.0, 0.0, 0.0, 0.0, 0.0, 0.0, 0.0, 0.0, 0.0, 0.0, 0.0, 0.0, 0.0, 0.0, 0.0, 0.0, 0.0, 0.0, 0.0, 0.0, 0.0, 0.0, 0.0, 0.0, 0.0, 0.0, 0.0, 0.0, 0.0, 0.0, 0.0, 0.0, 0.0, 0.0, 0.0, 0.0, 0.0, 0.0, 0.0, 0.0, 0.0, 0.0, 0.0, 0.0, 0.0, 0.0, 0.0, 0.0, 0.0, 0.0, 0.0, 0.0, 0.0, 0.0, 0.0, 0.0, 0.0, 0.0, 0.0, 0.0, 0.0, 0.0, 0.0, 0.0, 0.0, 0.0, 0.0, 0.0, 0.0, 0.0, 0.0, 0.0, 0.0, 0.0, 0.0, 0.0, 0.0, 0.0, 0.0, 0.0, 0.0, 0.0, 0.0, 0.0, 0.0, 0.0, 0.0, 0.0, 0.0, 0.0, 0.0, 0.0, 0.0, 0.0, 0.0, 0.0, 0.0, 0.0, 0.0, 0.0, 0.0, 0.0, 0.0, 0.0, 0.0, 0.0, 0.0, 0.0, 0.0, 0.0, 0.0, 0.0, 0.0, 0.0, 0.0, 0.0, 0.0, 0.0, 0.0, 0.0, 0.0, 0.0, 0.0, 0.0, 0.0, 0.0, 0.0, 0.0, 0.0, 0.0, 0.0, 0.0, 0.0, 0.0, 0.0, 0.0, 0.0, 0.0, 0.0, 0.0, 0.0, 0.0, 0.0, 0.0, 0.0, 0.0, 0.0, 0.0, 0.0, 0.0, 0.0, 0.0, 0.0, 0.0, 0.0, 0.0, 0.0, 0.0, 0.0, 0.0, 0.0, 0.0, 0.0, 0.0, 0.0, 0.0, 0.0, 0.0, 0.0, 0.0, 0.0, 0.0, 0.0, 0.0, 0.0, 0.0, 0.0, 0.0, 0.0, 0.0, 0.0, 0.0, 0.0, 0.0, 0.0, 0.0, 0.0, 0.0, 0.0, 0.0, 0.0, 0.0, 0.0, 0.0, 0.0, 0.0, 0.0, 0.0, 0.0, 0.0, 0.0, 0.0, 0.0, 0.0, 0.0, 0.0, 0.0, 0.0, 0.0, 0.0, 0.0, 0.0, 0.0, 0.0, 0.0, 0.0, 0.0, 0.0, 0.0, 0.0, 0.0, 0.0, 0.0, 0.0, 0.0, 0.0, 0.0, 0.0, 0.0, 0.0, 0.0, 0.0, 0.0, 0.0, 0.0, 0.0, 0.0, 0.0, 0.0, 0.0, 0.0, 0.0, 0.0, 0.0, 0.0, 0.0, 0.0, 0.0, 0.0, 0.0, 0.0, 0.0, 0.0, 0.0, 0.0, 0.0, 0.0, 0.0, 0.0, 0.0, 0.0, 0.0, 0.0, 0.0, 0.0, 0.0, 0.0, 0.0, 0.0, 0.0, 0.0, 0.0, 0.0, 0.0, 0.0, 0.0, 0.0, 0.0, 0.0, 0.0, 0.0, 0.0, 0.0, 0.0, 0.0, 0.0, 0.0, 0.0, 0.0, 0.0, 0.0, 0.0, 0.0, 0.0, 0.0, 0.0, 0.0, 0.0, 0.0, 0.0, 0.0, 0.0, 0.0, 0.0, 0.0, 0.0, 0.0, 0.0, 0.0, 0.0, 0.0, 0.0, 0.0, 0.0, 0.0, 0.0, 0.0, 0.0, 0.0, 0.0, 0.0, 0.0, 0.0, 0.0, 0.0, 0.0, 0.0, 0.0, 0.0, 0.0, 0.0, 0.0, 0.0, 0.0, 0.0, 0.0, 0.0, 0.0, 0.0, 0.0, 0.0, 0.0, 0.0, 0.0, 0.0, 0.0, 0.0, 0.0, 0.0, 0.0, 0.0, 0.0, 0.0, 0.0, 0.0, 0.0, 0.0, 0.0, 0.0, 0.0, 0.0, 0.0, 0.0, 0.0, 0.0, 0.0, 0.0, 0.0, 0.0, 0.0, 0.0, 0.0, 0.0, 0.0, 0.0, 0.0, 0.0, 0.0, 0.0, 0.0, 0.0, 0.0, 0.0, 0.0, 0.0, 0.0, 0.0, 0.0, 0.0, 0.0, 0.0, 0.0, 0.0, 0.0, 0.0, 0.0, 0.0, 0.0, 0.0, 0.0, 0.0, 0.0, 0.0, 0.0, 0.0, 0.0, 0.0, 0.0, 0.0, 0.0, 0.0, 0.0, 0.0, 0.0, 0.0, 0.0, 0.0, 0.0, 0.0, 0.0, 0.0, 0.0, 0.0, 0.0, 0.0, 0.0, 0.0, 0.0, 0.0, 0.0, 0.0, 0.0, 0.0, 0.0, 0.0, 0.0, 0.0, 0.0, 0.0, 0.0, 0.0, 0.0, 0.0, 0.0, 0.0, 0.0, 0.0, 0.0, 0.0, 0.0, 0.0, 0.0, 0.0, 0.0, 0.0, 0.0, 0.0, 0.0, 0.0, 0.0, 0.0, 0.0, 0.0, 0.0, 0.0, 0.0, 0.0, 0.0, 0.0, 0.0, 0.0, 0.0, 0.0, 0.0, 0.0, 0.0, 0.0, 0.0, 0.0, 0.0, 0.0, 0.0, 0.0, 0.0, 0.0, 0.0, 0.0, 0.0, 0.0, 0.0, 0.0, 0.0, 0.0, 0.0, 0.0, 0.0, 0.0, 0.0, 0.0, 0.0, 0.0, 0.0, 0.0, 0.0, 0.0, 0.0, 0.0, 0.0, 0.0, 0.0, 0.0, 0.0, 0.0, 0.0, 0.0, 0.0, 0.0, 0.0, 0.0, 0.0, 0.0, 0.0, 0.0, 0.0, 0.0, 0.0, 0.0, 0.0, 0.0, 0.0, 0.0, 0.0, 0.0, 0.0, 0.0])
me_plane_022.materials.append(mat_material_002)
me_plane_022.materials.append(mat_material_001)
me_plane_022.use_remesh_fix_poles = True
me_plane_022.use_remesh_preserve_attributes = False
me_plane_022.use_mirror_vertex_groups = False
me_plane_022.update()

# ---- objects
ob_light = bpy.data.objects.new('Light', light_light)
ob_camera = bpy.data.objects.new('Camera', cam_camera)
ob_plane_001 = bpy.data.objects.new('Plane.001', me_plane_022)

# ---- transforms, parenting, visibility, modifiers, constraints
ob_light.location = (4.076, -1.512, 5.904)
ob_light.rotation_euler = (0.6503, 0.05522, 1.866)
ob_light.lock_rotations_4d = False
ob_light.empty_display_type = 'ARROWS'
ob_light.color = (0.0, 0.0, 0.0, 0.0)
ob_light.lineart.crease_threshold = 0.0
ob_camera.location = (7.359, -6.926, 4.958)
ob_camera.rotation_euler = (1.109, 0.0, 0.8149)
ob_camera.lock_rotations_4d = False
ob_camera.empty_display_type = 'ARROWS'
ob_camera.color = (0.0, 0.0, 0.0, 0.0)
ob_camera.display_type = 'WIRE'
ob_camera.lineart.crease_threshold = 0.0
ob_plane_001.location = (-0.05588, 0.06113, -0.04519)
ob_plane_001.rotation_euler = (1.314, 1.111e-08, 1.571)
ob_plane_001.scale = (0.8633, 0.9547, 0.3594)
ob_plane_001.lineart.crease_threshold = 0.0

# ---- collection membership
col_collection.objects.link(ob_light)
col_collection.objects.link(ob_camera)
col_collection.objects.link(ob_plane_001)

# ---- scene / render settings (as saved in the file)
scene.camera = ob_camera
scene.frame_start = 1; scene.frame_end = 250; scene.frame_set(41)
scene.render.engine = 'BLENDER_EEVEE_NEXT'
scene.cycles.use_denoising = False
scene.cycles.samples = 128
scene.cycles.sampling_pattern = 'TABULATED_SOBOL'
scene.cycles.use_adaptive_sampling = False
scene.cycles.use_light_tree = False
scene.view_settings.view_transform = 'Filmic'
bpy.context.view_layer.update()
